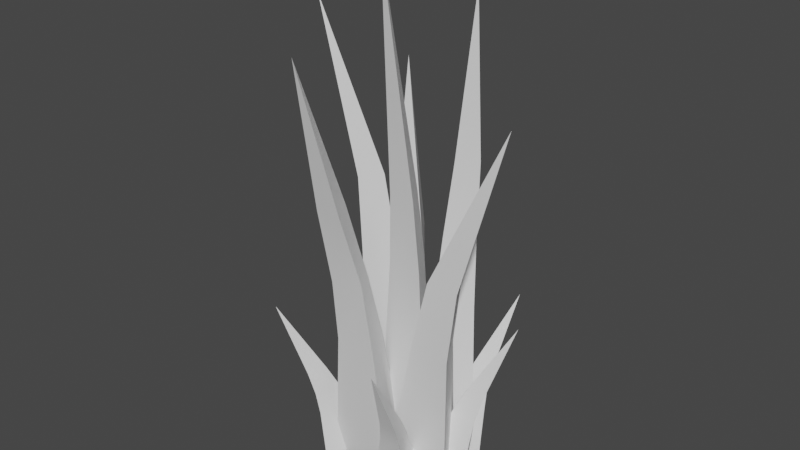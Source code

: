 # Source: Foliage.blend  (saved by Blender 3.6.11; exported with 4.5.12 LTS)
import bpy
from mathutils import Matrix  # noqa: F401  (used for matrix-valued properties, if any)

bpy.ops.wm.read_factory_settings(use_empty=True)
scene = bpy.context.scene
scene.name = 'Scene'

# ---- collections
col_collection = bpy.data.collections.new('Collection'); scene.collection.children.link(col_collection)

# ---- materials (node trees are filled in below, after node groups)
mat_material = bpy.data.materials.new('Material')

# ---- node groups
ng_auto_smooth = bpy.data.node_groups.new('Auto Smooth', 'GeometryNodeTree')
_s = ng_auto_smooth.interface.new_socket(name='Geometry', in_out='OUTPUT', socket_type='NodeSocketGeometry')
_s = ng_auto_smooth.interface.new_socket(name='Geometry', in_out='INPUT', socket_type='NodeSocketGeometry')
_s = ng_auto_smooth.interface.new_socket(name='Angle', in_out='INPUT', socket_type='NodeSocketFloat')
_s.subtype = 'ANGLE'
_s.min_value = 0.0
_s.max_value = 3.142
ng_auto_smooth.is_modifier = True
_N = ng_auto_smooth.nodes; _L = ng_auto_smooth.links
n0 = _N.new('NodeGroupOutput'); n0.name = 'Group Output'; n0.location = (480, -100)
n1 = _N.new('NodeGroupInput'); n1.name = 'Group Input'; n1.location = (-420, -300)
n2 = _N.new('NodeGroupInput'); n2.name = 'Group Input.001'; n2.location = (-60, -100)
n3 = _N.new('GeometryNodeSetShadeSmooth'); n3.name = 'Set Shade Smooth'; n3.location = (120, -100)
n3.domain = 'EDGE'
n4 = _N.new('GeometryNodeSetShadeSmooth'); n4.name = 'Set Shade Smooth.001'; n4.location = (300, -100)
n5 = _N.new('GeometryNodeInputMeshEdgeAngle'); n5.name = 'Edge Angle'; n5.location = (-420, -220)
n6 = _N.new('GeometryNodeInputEdgeSmooth'); n6.name = 'Is Edge Smooth'; n6.location = (-60, -160)
n7 = _N.new('GeometryNodeInputShadeSmooth'); n7.name = 'Is Face Smooth'; n7.location = (-240, -340)
n8 = _N.new('FunctionNodeBooleanMath'); n8.name = 'Boolean Math'; n8.location = (-60, -220)
n9 = _N.new('FunctionNodeCompare'); n9.name = 'Compare'; n9.location = (-240, -180)
n9.operation = 'LESS_EQUAL'
_L.new(n5.outputs[0], n9.inputs[0])
_L.new(n4.outputs[0], n0.inputs[0])
_L.new(n1.outputs[1], n9.inputs[1])
_L.new(n9.outputs[0], n8.inputs[0])
_L.new(n7.outputs[0], n8.inputs[1])
_L.new(n2.outputs[0], n3.inputs[0])
_L.new(n6.outputs[0], n3.inputs[1])
_L.new(n3.outputs[0], n4.inputs[0])
_L.new(n8.outputs[0], n3.inputs[2])
n0.is_active_output = True

# ---- material node trees
mat_material.use_nodes = True; mat_material.node_tree.nodes.clear()
_N = mat_material.node_tree.nodes; _L = mat_material.node_tree.links
n0 = _N.new('ShaderNodeBsdfPrincipled'); n0.name = 'Principled BSDF'; n0.location = (10, 300)
n0.distribution = 'GGX'
n0.subsurface_method = 'RANDOM_WALK_SKIN'
n0.inputs[3].default_value = 1.45
n0.inputs[27].default_value = (0.0, 0.0, 0.0, 1.0)
n0.inputs[28].default_value = 1.0
n1 = _N.new('ShaderNodeOutputMaterial'); n1.name = 'Material Output'; n1.location = (300, 300)
_L.new(n0.outputs[0], n1.inputs[0])
n1.is_active_output = True

# ---- world
world_world = bpy.data.worlds.new('World'); scene.world = world_world
world_world.use_nodes = True; world_world.node_tree.nodes.clear()
_N = world_world.node_tree.nodes; _L = world_world.node_tree.links
n0 = _N.new('ShaderNodeOutputWorld'); n0.name = 'World Output'; n0.location = (300, 300)
n1 = _N.new('ShaderNodeBackground'); n1.name = 'Background'; n1.location = (10, 300)
n1.inputs[0].default_value = (0.05088, 0.05088, 0.05088, 1.0)
_L.new(n1.outputs[0], n0.inputs[0])
n0.is_active_output = True
world_world.color = (0.05088, 0.05088, 0.05088)
world_world.use_sun_shadow = False
world_world.sun_shadow_jitter_overblur = 0.0

# ---- meshes
me_cone_001 = bpy.data.meshes.new('Cone.001')
me_cone_001.from_pydata([(-0.03303, 0.1187, -0.3498), (0.1915, 0.1036, -0.3479), (0.06608, -0.08174, -0.3241), (0.07486, 0.2197, 1.149), (0.1099, 0.2032, 0.1042), (0.08147, 0.2513, 0.5892), (0.09067, 0.2306, 0.3462), (0.03188, 0.08801, 0.1189), (0.03404, 0.1812, 0.5982), (0.02795, 0.1379, 0.3581), (-0.002137, 0.2559, 0.5866), (-0.02845, 0.2113, 0.09978), (-0.02013, 0.2368, 0.3427), (-0.03452, 0.009437, -0.3365), (0.07802, -0.184, -0.3605), (-0.1471, -0.184, -0.3605), (-0.03452, -0.4213, 1.073), (0.03544, -0.2079, 0.101), (0.008026, -0.3077, 0.5864), (0.004838, -0.2201, 0.3366), (-0.1045, -0.2079, 0.101), (-0.07708, -0.3077, 0.5864), (-0.07389, -0.2589, 0.3366), (-0.03452, -0.2358, 0.5933), (-0.03452, -0.08881, 0.1124), (-0.03452, -0.1535, 0.343), (-0.005661, 0.02464, -0.3601), (-0.1204, -0.169, -0.3601), (-0.2307, -0.003723, -0.3547), (-0.305, -0.03906, 1.111), (-0.1046, -0.09769, 0.09854), (-0.1384, -0.06605, 0.5858), (-0.1133, -0.07892, 0.3421), (-0.1732, 0.02427, 0.09854), (-0.1801, 0.008124, 0.5858), (-0.1685, 0.01916, 0.3421), (-0.09635, 0.0064, 0.5837), (-0.03459, 0.02193, 0.09519), (-0.05753, 0.01702, 0.3394), (0.01008, -0.1028, -0.3601), (0.1248, 0.09088, -0.3601), (0.2351, -0.1053, -0.3601), (0.382, -0.03906, 0.8636), (0.1655, 0.01956, 0.09854), (0.2064, 0.0007918, 0.3421), (0.2341, -0.1024, 0.09854), (0.2615, -0.09729, 0.3421), (0.0955, -0.1001, 0.09519), (0.1506, -0.09515, 0.3394), (0.05216, 0.009586, -0.3601), (-0.1717, -0.01379, -0.3601), (-0.08002, 0.1733, -0.3601), (-0.2208, 0.2702, 0.8636), (-0.1387, 0.06137, 0.09854), (-0.148, 0.1054, 0.3421), (-0.08171, 0.1892, 0.09854), (-0.1022, 0.2082, 0.3421), (-0.0009508, 0.07654, 0.09519), (-0.03773, 0.1178, 0.3394), (0.02924, 0.1628, -0.3365), (0.1418, -0.03064, -0.3605), (-0.0833, -0.03064, -0.3605), (0.08408, -0.2125, 1.334), (0.0992, -0.05458, 0.101), (0.0996, -0.0989, 0.5864), (0.1009, -0.07075, 0.3444), (-0.04073, -0.05458, 0.101), (0.0145, -0.0989, 0.5864), (-0.01167, -0.07075, 0.3444), (0.05705, -0.02706, 0.5933), (0.02924, 0.06456, 0.1124), (0.04459, 0.02454, 0.3535), (0.108, -0.03954, -0.3918), (0.1871, -0.1955, -0.3994), (0.0288, -0.1955, -0.3994), (0.1465, -0.3421, 0.1365), (0.1572, -0.2148, -0.2535), (0.1575, -0.2505, -0.09998), (0.1583, -0.2279, -0.1765), (0.05875, -0.2148, -0.2535), (0.09759, -0.2505, -0.09998), (0.07919, -0.2279, -0.1765), (0.1275, -0.1926, -0.09781), (0.108, -0.1188, -0.2499), (0.1188, -0.151, -0.1736), (0.0722, -0.03348, -0.3918), (0.1735, 0.1091, -0.3994), (0.2471, -0.03109, -0.3994), (0.3222, 0.1413, 0.1365), (0.2045, 0.09155, -0.2535), (0.236, 0.1084, -0.09998), (0.2155, 0.09864, -0.1765), (0.2503, 0.004395, -0.2535), (0.2639, 0.0554, -0.09998), (0.2523, 0.02855, -0.1765), (0.1987, 0.05498, -0.09781), (0.1423, 0.00333, -0.2499), (0.1659, 0.02789, -0.1736), (-0.003023, 0.03855, -0.3918), (-0.1151, 0.1729, -0.3994), (0.03925, 0.2083, -0.3994), (-0.1083, 0.3249, 0.1365), (-0.09019, 0.1984, -0.2535), (-0.09845, 0.2332, -0.09998), (-0.09424, 0.2108, -0.1765), (0.005749, 0.2204, -0.2535), (-0.04011, 0.2465, -0.09998), (-0.01709, 0.2285, -0.1765), (-0.05632, 0.1834, -0.09781), (-0.02074, 0.1158, -0.2499), (-0.03848, 0.1448, -0.1736), (-0.09465, -0.06847, -0.3918), (-0.2676, -0.04266, -0.3994), (-0.1759, 0.0864, -0.3994), (-0.3637, 0.07535, 0.1365), (-0.266, -0.007069, -0.2535), (-0.2953, 0.0134, -0.09998), (-0.2773, -0.0004629, -0.1765), (-0.209, 0.07317, -0.2535), (-0.2607, 0.0622, -0.09998), (-0.2315, 0.06406, -0.1765), (-0.2308, 0.004252, -0.09781), (-0.1592, -0.02259, -0.2499), (-0.1918, -0.0127, -0.1736), (0.04062, 0.06313, -0.3918), (0.08085, 0.2334, -0.3994), (0.2018, 0.1312, -0.3994), (0.2065, 0.3191, 0.1365), (0.1162, 0.2288, -0.2535), (0.139, 0.2562, -0.09998), (0.1237, 0.2395, -0.1765), (0.1914, 0.1652, -0.2535), (0.1848, 0.2176, -0.09998), (0.1842, 0.1884, -0.1765), (0.1245, 0.1927, -0.09781), (0.09176, 0.1236, -0.2499), (0.1043, 0.1552, -0.1736), (-0.05581, -0.0911, -0.3362), (-0.1355, -0.2468, -0.3438), (-0.2285, -0.1187, -0.3438), (-0.278, -0.3001, 0.1921), (-0.1687, -0.2339, -0.1979), (-0.1975, -0.2552, -0.04439), (-0.1786, -0.2425, -0.1209), (-0.2265, -0.1543, -0.1979), (-0.2326, -0.2067, -0.04439), (-0.2251, -0.1785, -0.1209), (-0.1682, -0.1969, -0.04221), (-0.1199, -0.1377, -0.1943), (-0.1397, -0.1654, -0.118)], [], [(2, 7, 11, 0), (1, 4, 7, 2), (8, 3, 10), (10, 3, 5), (5, 3, 8), (8, 10, 12, 9), (9, 12, 11, 7), (5, 8, 9, 6), (6, 9, 7, 4), (10, 5, 6, 12), (12, 6, 4, 11), (0, 11, 4, 1), (15, 20, 24, 13), (14, 17, 20, 15), (21, 16, 23), (23, 16, 18), (18, 16, 21), (21, 23, 25, 22), (22, 25, 24, 20), (18, 21, 22, 19), (19, 22, 20, 17), (23, 18, 19, 25), (25, 19, 17, 24), (13, 24, 17, 14), (28, 33, 37, 26), (27, 30, 33, 28), (34, 29, 36), (36, 29, 31), (31, 29, 34), (34, 36, 38, 35), (35, 38, 37, 33), (31, 34, 35, 32), (32, 35, 33, 30), (36, 31, 32, 38), (38, 32, 30, 37), (26, 37, 30, 27), (41, 45, 47, 39), (40, 43, 45, 41), (46, 44, 42), (44, 48, 42), (46, 48, 47, 45), (44, 46, 45, 43), (48, 44, 43, 47), (39, 47, 43, 40), (48, 46, 42), (51, 55, 57, 49), (50, 53, 55, 51), (56, 54, 52), (54, 58, 52), (56, 58, 57, 55), (54, 56, 55, 53), (58, 54, 53, 57), (49, 57, 53, 50), (58, 56, 52), (61, 66, 70, 59), (60, 63, 66, 61), (67, 62, 69), (69, 62, 64), (64, 62, 67), (67, 69, 71, 68), (68, 71, 70, 66), (64, 67, 68, 65), (65, 68, 66, 63), (69, 64, 65, 71), (71, 65, 63, 70), (59, 70, 63, 60), (74, 79, 83, 72), (73, 76, 79, 74), (80, 75, 82), (82, 75, 77), (77, 75, 80), (80, 82, 84, 81), (81, 84, 83, 79), (77, 80, 81, 78), (78, 81, 79, 76), (82, 77, 78, 84), (84, 78, 76, 83), (72, 83, 76, 73), (87, 92, 96, 85), (86, 89, 92, 87), (93, 88, 95), (95, 88, 90), (90, 88, 93), (93, 95, 97, 94), (94, 97, 96, 92), (90, 93, 94, 91), (91, 94, 92, 89), (95, 90, 91, 97), (97, 91, 89, 96), (85, 96, 89, 86), (100, 105, 109, 98), (99, 102, 105, 100), (106, 101, 108), (108, 101, 103), (103, 101, 106), (106, 108, 110, 107), (107, 110, 109, 105), (103, 106, 107, 104), (104, 107, 105, 102), (108, 103, 104, 110), (110, 104, 102, 109), (98, 109, 102, 99), (113, 118, 122, 111), (112, 115, 118, 113), (119, 114, 121), (121, 114, 116), (116, 114, 119), (119, 121, 123, 120), (120, 123, 122, 118), (116, 119, 120, 117), (117, 120, 118, 115), (121, 116, 117, 123), (123, 117, 115, 122), (111, 122, 115, 112), (126, 131, 135, 124), (125, 128, 131, 126), (132, 127, 134), (134, 127, 129), (129, 127, 132), (132, 134, 136, 133), (133, 136, 135, 131), (129, 132, 133, 130), (130, 133, 131, 128), (134, 129, 130, 136), (136, 130, 128, 135), (124, 135, 128, 125), (139, 144, 148, 137), (138, 141, 144, 139), (145, 140, 147), (147, 140, 142), (142, 140, 145), (145, 147, 149, 146), (146, 149, 148, 144), (142, 145, 146, 143), (143, 146, 144, 141), (147, 142, 143, 149), (149, 143, 141, 148), (137, 148, 141, 138)])
me_cone_001.polygons.foreach_set('use_smooth', [True] * 138)
_uv = me_cone_001.uv_layers.new(name='UVMap')
_uv.uv.foreach_set('vector', [0.3753, 0.5173, 0.3937, 0.3603, 0.4232, 0.3646, 0.4227, 0.5224, 0.2961, 0.5172, 0.3087, 0.3544, 0.3572, 0.3572, 0.3742, 0.5217, 0.3921, 0.1925, 0.3753, 0.0005985, 0.41, 0.195, 0.249, 0.1928, 0.2949, 0.0005984, 0.2661, 0.1934, 0.3292, 0.1863, 0.3742, 0.0005984, 0.3587, 0.188, 0.3921, 0.1925, 0.41, 0.195, 0.4168, 0.2801, 0.3932, 0.2767, 0.3932, 0.2767, 0.4168, 0.2801, 0.4232, 0.3646, 0.3937, 0.3603, 0.3292, 0.1863, 0.3587, 0.188, 0.3578, 0.2724, 0.3188, 0.2701, 0.3188, 0.2701, 0.3578, 0.2724, 0.3572, 0.3572, 0.3087, 0.3544, 0.249, 0.1928, 0.2661, 0.1934, 0.2648, 0.2784, 0.2421, 0.2776, 0.2421, 0.2776, 0.2648, 0.2784, 0.2673, 0.3634, 0.2389, 0.3624, 0.2483, 0.5211, 0.2389, 0.3624, 0.2673, 0.3634, 0.2947, 0.5246, 0.5039, 0.5068, 0.5209, 0.3462, 0.5691, 0.3473, 0.5822, 0.5067, 0.6629, 0.4966, 0.678, 0.3363, 0.7267, 0.3363, 0.7412, 0.4966, 0.5132, 0.174, 0.5039, 0.0005984, 0.5424, 0.1746, 0.6237, 0.1717, 0.6617, 0.0005984, 0.6528, 0.1713, 0.6884, 0.1686, 0.7042, 0.0005985, 0.718, 0.1686, 0.5132, 0.174, 0.5424, 0.1746, 0.5581, 0.2648, 0.5192, 0.2624, 0.5192, 0.2624, 0.5581, 0.2648, 0.5691, 0.3473, 0.5209, 0.3462, 0.6884, 0.1686, 0.718, 0.1686, 0.7165, 0.2549, 0.6888, 0.2545, 0.6888, 0.2545, 0.7165, 0.2549, 0.7267, 0.3363, 0.678, 0.3363, 0.6237, 0.1717, 0.6528, 0.1713, 0.6351, 0.2602, 0.6081, 0.2606, 0.6081, 0.2606, 0.6351, 0.2602, 0.6452, 0.3415, 0.5969, 0.3422, 0.5834, 0.5003, 0.5969, 0.3422, 0.6452, 0.3415, 0.6617, 0.5011, 0.9315, 0.6039, 0.9551, 0.4463, 0.977, 0.445, 0.977, 0.6025, 0.0005984, 0.9651, 0.01136, 0.8049, 0.03438, 0.8059, 0.03801, 0.9651, 0.5103, 0.6905, 0.5039, 0.508, 0.5265, 0.6912, 0.4474, 0.1912, 0.4973, 0.0005985, 0.4765, 0.1906, 0.543, 0.6868, 0.5317, 0.508, 0.559, 0.6894, 0.5103, 0.6905, 0.5265, 0.6912, 0.5291, 0.7761, 0.5077, 0.7752, 0.5077, 0.7752, 0.5291, 0.7761, 0.5305, 0.8611, 0.5039, 0.86, 0.543, 0.6868, 0.559, 0.6894, 0.5607, 0.774, 0.5396, 0.7706, 0.5396, 0.7706, 0.5607, 0.774, 0.5579, 0.8587, 0.5317, 0.8545, 0.4474, 0.1912, 0.4765, 0.1906, 0.4757, 0.2757, 0.4371, 0.2766, 0.4371, 0.2766, 0.4757, 0.2757, 0.4794, 0.3601, 0.4311, 0.3612, 0.4243, 0.5184, 0.4311, 0.3612, 0.4794, 0.3601, 0.5027, 0.5184, 0.7424, 0.4294, 0.7722, 0.2726, 0.8194, 0.2826, 0.8194, 0.4438, 0.6629, 0.9261, 0.6884, 0.7659, 0.737, 0.765, 0.7411, 0.9246, 0.7391, 0.68, 0.7, 0.6808, 0.7411, 0.4978, 0.878, 0.6307, 0.8394, 0.6319, 0.8935, 0.445, 0.7785, 0.1875, 0.8163, 0.1955, 0.8194, 0.2826, 0.7722, 0.2726, 0.7, 0.6808, 0.7391, 0.68, 0.737, 0.765, 0.6884, 0.7659, 0.8394, 0.6319, 0.878, 0.6307, 0.8775, 0.7164, 0.8293, 0.7179, 0.8152, 0.878, 0.8293, 0.7179, 0.8775, 0.7164, 0.8935, 0.8774, 0.8163, 0.1955, 0.7785, 0.1875, 0.7705, 0.0005985, 0.7424, 0.8736, 0.7669, 0.7157, 0.814, 0.7256, 0.814, 0.8868, 0.5834, 0.9299, 0.5853, 0.7683, 0.6333, 0.7605, 0.6549, 0.9181, 0.622, 0.6774, 0.5834, 0.6837, 0.5925, 0.5023, 0.881, 0.1848, 0.8426, 0.187, 0.8987, 0.0005985, 0.7732, 0.6306, 0.8109, 0.6386, 0.814, 0.7256, 0.7669, 0.7157, 0.5834, 0.6837, 0.622, 0.6774, 0.6333, 0.7605, 0.5853, 0.7683, 0.8426, 0.187, 0.881, 0.1848, 0.8811, 0.2702, 0.8331, 0.2729, 0.8206, 0.4326, 0.8331, 0.2729, 0.8811, 0.2702, 0.8987, 0.4301, 0.8109, 0.6386, 0.7732, 0.6306, 0.7667, 0.445, 0.0005985, 0.5958, 0.007957, 0.4345, 0.05616, 0.4327, 0.07878, 0.591, 0.1594, 0.5886, 0.1686, 0.4278, 0.2173, 0.426, 0.2377, 0.5857, 0.01153, 0.2641, 0.0005985, 0.0005984, 0.04065, 0.263, 0.1175, 0.2619, 0.1582, 0.0005984, 0.1466, 0.2622, 0.1626, 0.2595, 0.1594, 0.0005985, 0.1922, 0.2584, 0.01153, 0.2641, 0.04065, 0.263, 0.05043, 0.3478, 0.01183, 0.3492, 0.01183, 0.3492, 0.05043, 0.3478, 0.05616, 0.4327, 0.007957, 0.4345, 0.1626, 0.2595, 0.1922, 0.2584, 0.2042, 0.342, 0.165, 0.3434, 0.165, 0.3434, 0.2042, 0.342, 0.2173, 0.426, 0.1686, 0.4278, 0.1175, 0.2619, 0.1466, 0.2622, 0.1447, 0.3467, 0.106, 0.3463, 0.106, 0.3463, 0.1447, 0.3467, 0.1457, 0.4316, 0.09749, 0.4311, 0.07998, 0.5888, 0.09749, 0.4311, 0.1457, 0.4316, 0.1582, 0.5916, 0.07998, 0.7785, 0.09901, 0.7305, 0.1341, 0.744, 0.1371, 0.7998, 0.1594, 0.9829, 0.17, 0.9323, 0.2043, 0.9323, 0.2145, 0.9829, 0.1159, 0.6784, 0.13, 0.5928, 0.1371, 0.6865, 0.002208, 0.6907, 0.01143, 0.597, 0.02308, 0.682, 0.1702, 0.8793, 0.1748, 0.7981, 0.1911, 0.8793, 0.1159, 0.6784, 0.1371, 0.6865, 0.1371, 0.7158, 0.109, 0.7051, 0.109, 0.7051, 0.1371, 0.7158, 0.1341, 0.744, 0.09901, 0.7305, 0.1702, 0.8793, 0.1911, 0.8793, 0.1973, 0.9057, 0.1697, 0.9057, 0.1697, 0.9057, 0.1973, 0.9057, 0.2043, 0.9323, 0.17, 0.9323, 0.002208, 0.6907, 0.02308, 0.682, 0.02827, 0.7089, 0.0005984, 0.7204, 0.0005984, 0.7204, 0.02827, 0.7089, 0.03575, 0.7349, 0.001201, 0.7493, 0.0005984, 0.8037, 0.001201, 0.7493, 0.03575, 0.7349, 0.05682, 0.7809, 0.4243, 0.9169, 0.4434, 0.8693, 0.4784, 0.883, 0.4813, 0.9386, 0.8999, 0.1887, 0.9058, 0.137, 0.9398, 0.1337, 0.9546, 0.1834, 0.4601, 0.8177, 0.4739, 0.7329, 0.4812, 0.826, 0.3688, 0.6185, 0.3778, 0.5236, 0.3896, 0.6099, 0.9015, 0.08356, 0.8999, 0.0005984, 0.9222, 0.08155, 0.4601, 0.8177, 0.4812, 0.826, 0.4813, 0.8551, 0.4533, 0.8441, 0.4533, 0.8441, 0.4813, 0.8551, 0.4784, 0.883, 0.4434, 0.8693, 0.9015, 0.08356, 0.9222, 0.08155, 0.9305, 0.1076, 0.9032, 0.1103, 0.9032, 0.1103, 0.9305, 0.1076, 0.9398, 0.1337, 0.9058, 0.137, 0.3688, 0.6185, 0.3896, 0.6099, 0.3947, 0.6371, 0.3671, 0.6485, 0.3671, 0.6485, 0.3947, 0.6371, 0.402, 0.6633, 0.3675, 0.6775, 0.3671, 0.7329, 0.3675, 0.6775, 0.402, 0.6633, 0.4232, 0.7103, 0.2389, 0.715, 0.257, 0.6659, 0.2914, 0.6778, 0.2949, 0.7336, 0.2389, 0.9249, 0.2409, 0.8727, 0.2625, 0.8665, 0.2737, 0.915, 0.274, 0.6127, 0.2892, 0.5258, 0.2949, 0.6198, 0.9412, 0.7364, 0.9561, 0.6527, 0.9555, 0.7362, 0.24, 0.8192, 0.2507, 0.7348, 0.2531, 0.8154, 0.274, 0.6127, 0.2949, 0.6198, 0.2945, 0.6493, 0.2669, 0.6399, 0.2669, 0.6399, 0.2945, 0.6493, 0.2914, 0.6778, 0.257, 0.6659, 0.24, 0.8192, 0.2531, 0.8154, 0.2563, 0.8411, 0.2389, 0.8461, 0.2389, 0.8461, 0.2563, 0.8411, 0.2625, 0.8665, 0.2409, 0.8727, 0.9412, 0.7364, 0.9555, 0.7362, 0.9549, 0.7631, 0.936, 0.7634, 0.936, 0.7634, 0.9549, 0.7631, 0.9543, 0.7901, 0.9308, 0.7904, 0.9265, 0.8409, 0.9308, 0.7904, 0.9543, 0.7901, 0.9645, 0.8409, 0.3669, 0.9164, 0.3858, 0.8694, 0.4204, 0.8838, 0.4232, 0.9393, 0.07998, 0.9831, 0.0917, 0.933, 0.1257, 0.933, 0.1346, 0.9831, 0.402, 0.8183, 0.415, 0.7341, 0.4229, 0.827, 0.1611, 0.6836, 0.1701, 0.5898, 0.1819, 0.6752, 0.09376, 0.8806, 0.1025, 0.801, 0.1144, 0.8806, 0.402, 0.8183, 0.4229, 0.827, 0.4232, 0.856, 0.3955, 0.8445, 0.3955, 0.8445, 0.4232, 0.856, 0.4204, 0.8838, 0.3858, 0.8694, 0.09376, 0.8806, 0.1144, 0.8806, 0.1195, 0.9066, 0.09216, 0.9066, 0.09216, 0.9066, 0.1195, 0.9066, 0.1257, 0.933, 0.0917, 0.933, 0.1611, 0.6836, 0.1819, 0.6752, 0.187, 0.7023, 0.1594, 0.7134, 0.1594, 0.7134, 0.187, 0.7023, 0.1942, 0.7284, 0.1598, 0.7423, 0.1594, 0.7969, 0.1598, 0.7423, 0.1942, 0.7284, 0.2154, 0.775, 0.2961, 0.9249, 0.3003, 0.8738, 0.3353, 0.8736, 0.3528, 0.924, 0.8999, 0.3771, 0.9083, 0.3263, 0.941, 0.3264, 0.9526, 0.3774, 0.3031, 0.8198, 0.2961, 0.7362, 0.3243, 0.8197, 0.2974, 0.6194, 0.3069, 0.5229, 0.3175, 0.6105, 0.905, 0.2727, 0.8999, 0.1899, 0.9249, 0.2728, 0.3031, 0.8198, 0.3243, 0.8197, 0.3311, 0.8466, 0.3031, 0.8468, 0.3031, 0.8468, 0.3311, 0.8466, 0.3353, 0.8736, 0.3003, 0.8738, 0.905, 0.2727, 0.9249, 0.2728, 0.9331, 0.2995, 0.9068, 0.2994, 0.9068, 0.2994, 0.9331, 0.2995, 0.941, 0.3264, 0.9083, 0.3263, 0.2974, 0.6194, 0.3175, 0.6105, 0.3228, 0.6378, 0.2961, 0.6496, 0.2961, 0.6496, 0.3228, 0.6378, 0.3309, 0.6637, 0.2976, 0.6785, 0.2961, 0.735, 0.2976, 0.6785, 0.3309, 0.6637, 0.3504, 0.7116, 0.8947, 0.6411, 0.9076, 0.5905, 0.9293, 0.5972, 0.9303, 0.6515, 0.8947, 0.8447, 0.8963, 0.7925, 0.9153, 0.7879, 0.9253, 0.8372, 0.9158, 0.5347, 0.9194, 0.445, 0.9289, 0.5387, 0.4259, 0.6162, 0.4352, 0.5196, 0.4468, 0.6072, 0.8962, 0.7384, 0.9086, 0.6527, 0.9078, 0.7356, 0.9158, 0.5347, 0.9289, 0.5387, 0.9303, 0.5684, 0.913, 0.5631, 0.913, 0.5631, 0.9303, 0.5684, 0.9293, 0.5972, 0.9076, 0.5905, 0.8962, 0.7384, 0.9078, 0.7356, 0.91, 0.7619, 0.8947, 0.7657, 0.8947, 0.7657, 0.91, 0.7619, 0.9153, 0.7879, 0.8963, 0.7925, 0.4259, 0.6162, 0.4468, 0.6072, 0.452, 0.6345, 0.4243, 0.6463, 0.4243, 0.6463, 0.452, 0.6345, 0.4596, 0.6604, 0.425, 0.6752, 0.4243, 0.7317, 0.425, 0.6752, 0.4596, 0.6604, 0.4806, 0.7082])
me_cone_001.materials.append(mat_material)
me_cone_001.update()

# ---- objects
ob_cone_001 = bpy.data.objects.new('Cone.001', me_cone_001)

# ---- transforms, parenting, visibility, modifiers, constraints
ob_cone_001.location = (0.0, 0.0, 0.0)
_m = ob_cone_001.modifiers.new('Auto Smooth', 'NODES')
_m.node_group = ng_auto_smooth
_gi = [s.identifier for s in ng_auto_smooth.interface.items_tree if s.item_type == 'SOCKET' and s.in_out == 'INPUT']
_m[_gi[1]] = 0.5236  # Angle

# ---- collection membership
col_collection.objects.link(ob_cone_001)

# ---- scene / render settings (as saved in the file)
scene.frame_start = 1; scene.frame_end = 250; scene.frame_set(1)
scene.render.engine = 'CYCLES'
scene.cycles.sampling_pattern = 'TABULATED_SOBOL'
scene.cycles.bake_type = 'DIFFUSE'
scene.eevee.use_gtao = True
scene.view_settings.view_transform = 'Filmic'
bpy.context.view_layer.update()

# ---- added for rendering (the .blend has no active camera and no usable light): camera, sun
cam_auto = bpy.data.cameras.new('AutoCamera')
cam_auto.lens = 50.0
cam_auto.sensor_width = 36.0
cam_auto.clip_end = 1000.0
ob_auto_camera = bpy.data.objects.new('AutoCamera', cam_auto)
scene.collection.objects.link(ob_auto_camera)
ob_auto_camera.location = (1.88682, -2.30138, 1.9696)
ob_auto_camera.rotation_euler = (1.09748, -7.21219e-08, 0.694738)
scene.camera = ob_auto_camera
light_auto_sun = bpy.data.lights.new('AutoSun', 'SUN')
light_auto_sun.energy = 3.0
light_auto_sun.angle = 0.0523599
ob_auto_sun = bpy.data.objects.new('AutoSun', light_auto_sun)
scene.collection.objects.link(ob_auto_sun)
ob_auto_sun.rotation_euler = (0.872665, 0.174533, 0.523599)
bpy.context.view_layer.update()
